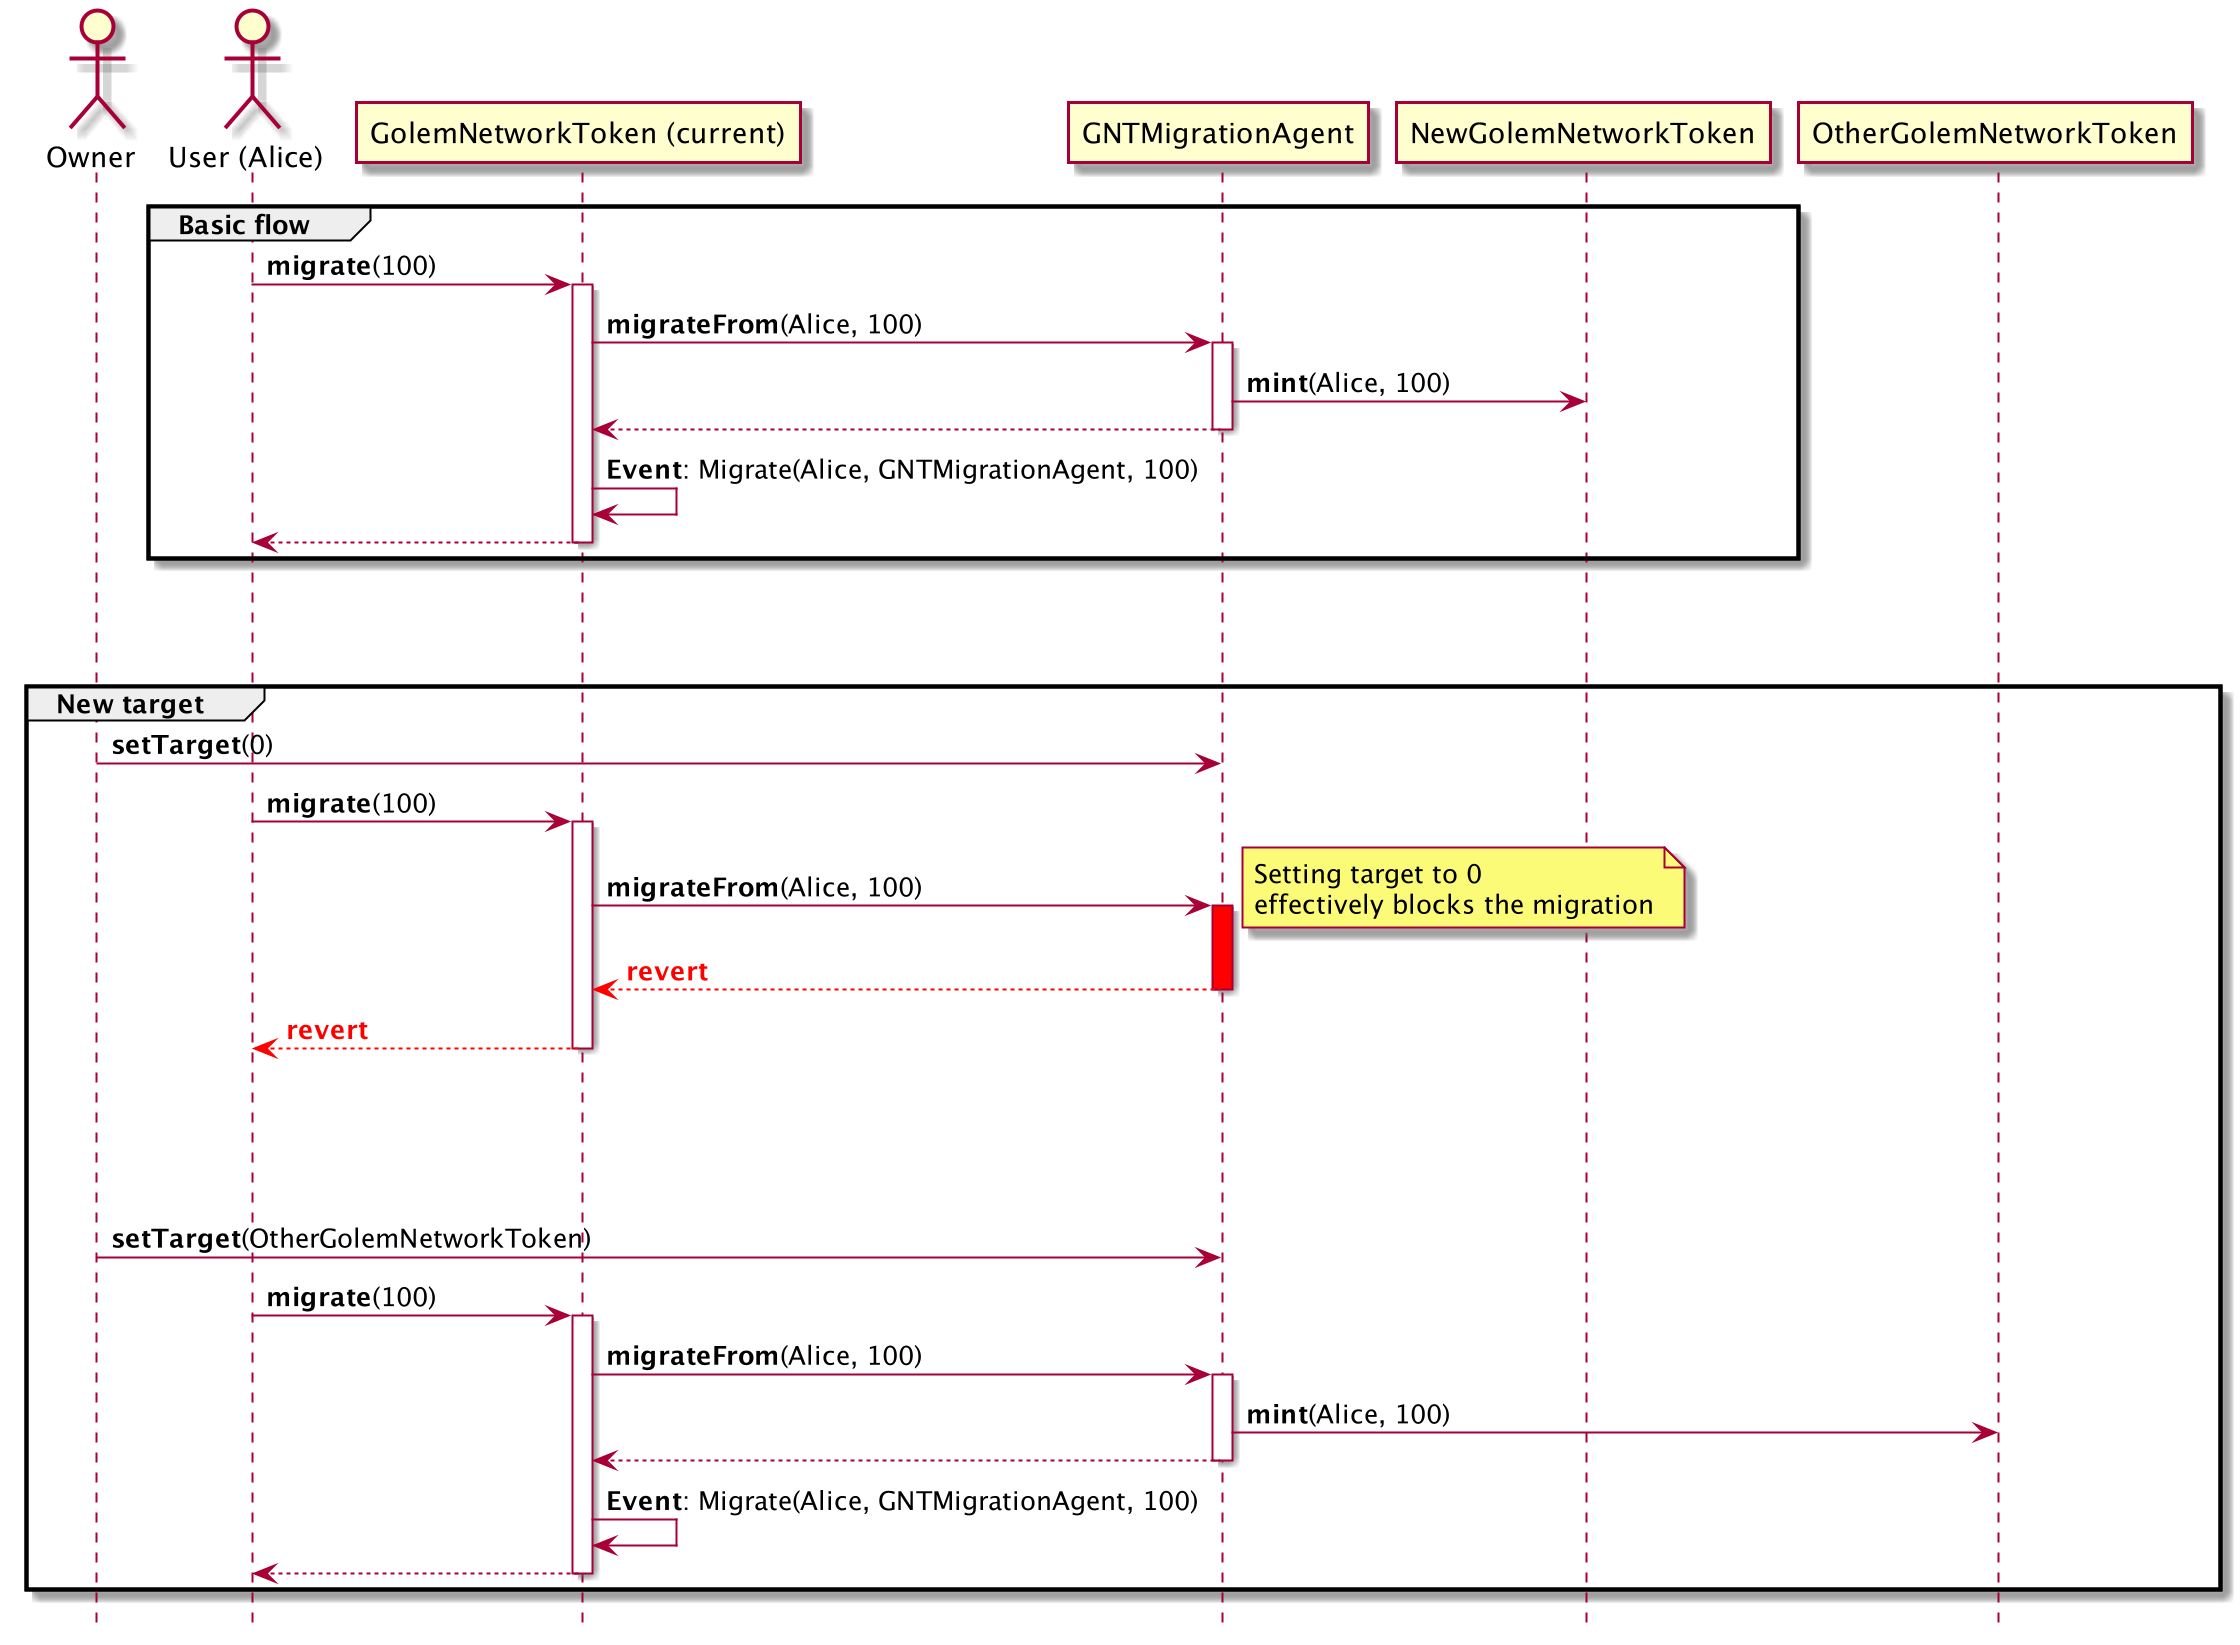

The diagram above was rendered by PlantUML. Its source (embedded in the PNG):
@startuml
hide footbox

actor Owner
actor "User (Alice)" as Alice

participant "GolemNetworkToken (current)" as GNT
participant GNTMigrationAgent as MA
participant NewGolemNetworkToken as NGNT
participant OtherGolemNetworkToken as NGNT2

group Basic flow

Alice -> GNT: **migrate**(100)
activate GNT

GNT -> MA: **migrateFrom**(Alice, 100)

activate MA

MA -> NGNT: **mint**(Alice, 100)

return

GNT -> GNT: **Event**: Migrate(Alice, GNTMigrationAgent, 100)
return

end
|||
|||
group New target

Owner -> MA: **setTarget**(0)
Alice -> GNT: **migrate**(100)
activate GNT

GNT -> MA: **migrateFrom**(Alice, 100)

activate MA #red
note right: Setting target to 0\neffectively blocks the migration
return #red <font color="red><b>revert</b></font>
return #red <font color="red><b>revert</b></font>

|||
|||
|||

Owner -> MA: **setTarget**(OtherGolemNetworkToken)


Alice -> GNT: **migrate**(100)
activate GNT

GNT -> MA: **migrateFrom**(Alice, 100)

activate MA

MA -> NGNT2: **mint**(Alice, 100)

return

GNT -> GNT: **Event**: Migrate(Alice, GNTMigrationAgent, 100)
return



end

@enduml